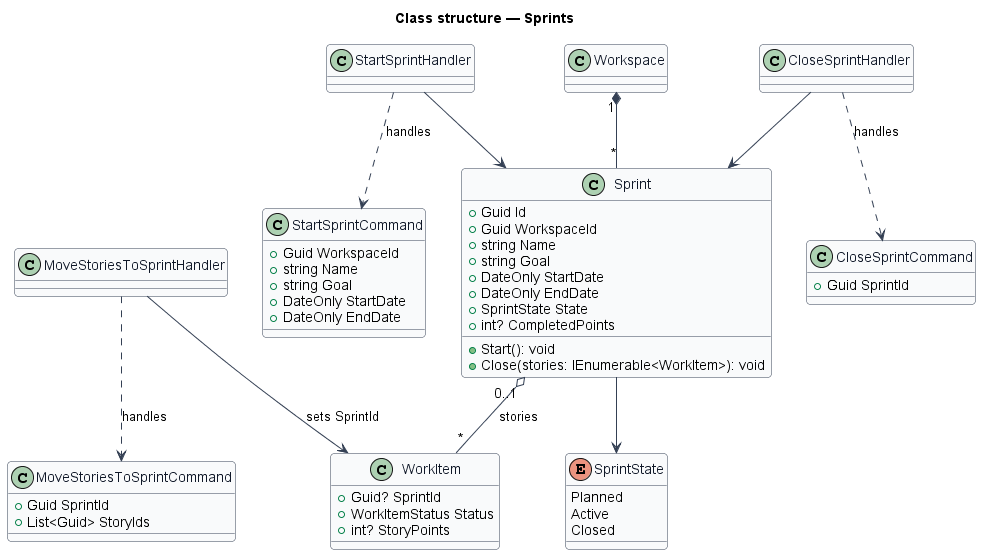

The diagram above was rendered by PlantUML. Its source (embedded in the PNG):
@startuml
skinparam backgroundColor #FFFFFF
skinparam shadowing false
skinparam roundcorner 8
skinparam defaultFontName Arial
skinparam ArrowColor #344054
skinparam class {
  BorderColor #344054
  FontColor #101828
  BackgroundColor #F9FAFB
}
title Class structure — Sprints

enum SprintState {
  Planned
  Active
  Closed
}
class Sprint {
  +Guid Id
  +Guid WorkspaceId
  +string Name
  +string Goal
  +DateOnly StartDate
  +DateOnly EndDate
  +SprintState State
  +int? CompletedPoints
  +Start(): void
  +Close(stories: IEnumerable<WorkItem>): void
}
class WorkItem {
  +Guid? SprintId
  +WorkItemStatus Status
  +int? StoryPoints
}
class StartSprintCommand {
  +Guid WorkspaceId
  +string Name
  +string Goal
  +DateOnly StartDate
  +DateOnly EndDate
}
class CloseSprintCommand {
  +Guid SprintId
}
class MoveStoriesToSprintCommand {
  +Guid SprintId
  +List<Guid> StoryIds
}
class StartSprintHandler
class CloseSprintHandler
class MoveStoriesToSprintHandler
class Workspace
Workspace "1" *-- "*" Sprint
Sprint "0..1" o-- "*" WorkItem : stories
Sprint --> SprintState
StartSprintHandler ..> StartSprintCommand : handles
CloseSprintHandler ..> CloseSprintCommand : handles
MoveStoriesToSprintHandler ..> MoveStoriesToSprintCommand : handles
StartSprintHandler --> Sprint
CloseSprintHandler --> Sprint
MoveStoriesToSprintHandler --> WorkItem : sets SprintId
@enduml